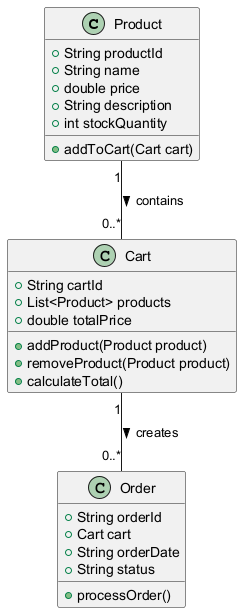

The diagram above was rendered by PlantUML. Its source (embedded in the PNG):
@startuml
class Product {
    +String productId
    +String name
    +double price
    +String description
    +int stockQuantity
    +addToCart(Cart cart)
}

class Cart {
    +String cartId
    +List<Product> products
    +double totalPrice
    +addProduct(Product product)
    +removeProduct(Product product)
    +calculateTotal()
}

class Order {
    +String orderId
    +Cart cart
    +String orderDate
    +String status
    +processOrder()
}

Product "1" -- "0..*" Cart : contains >
Cart "1" -- "0..*" Order : creates >
@enduml